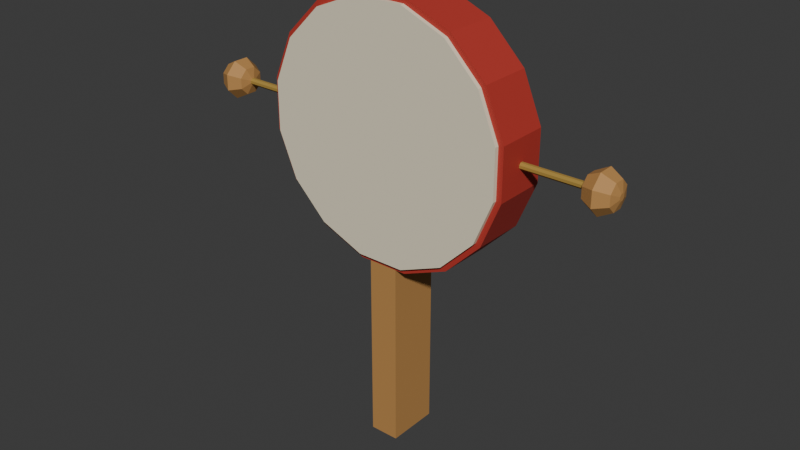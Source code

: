 # Source: source.blend  (saved by Blender 4.3.34; exported with 4.5.12 LTS)
import bpy
from mathutils import Matrix  # noqa: F401  (used for matrix-valued properties, if any)

bpy.ops.wm.read_factory_settings(use_empty=True)
scene = bpy.context.scene
scene.name = 'Scene'

# ---- collections
col_collection = bpy.data.collections.new('Collection'); scene.collection.children.link(col_collection)

# ---- materials (node trees are filled in below, after node groups)
mat_case_deepfestivalred = bpy.data.materials.new('Case_DeepFestivalRed')
mat_case_deepfestivalred.diffuse_color = (0.46, 0.035, 0.025, 1.0)
mat_head_warmivory = bpy.data.materials.new('Head_WarmIvory')
mat_head_warmivory.diffuse_color = (0.83, 0.75, 0.56, 1.0)
mat_gripandpellets_honeywood = bpy.data.materials.new('GripAndPellets_HoneyWood')
mat_gripandpellets_honeywood.diffuse_color = (0.49, 0.25, 0.075, 1.0)
mat_tethers_deepgold = bpy.data.materials.new('Tethers_DeepGold')
mat_tethers_deepgold.diffuse_color = (0.39, 0.245, 0.045, 1.0)

# ---- material node trees
mat_case_deepfestivalred.use_nodes = True; mat_case_deepfestivalred.node_tree.nodes.clear()
_N = mat_case_deepfestivalred.node_tree.nodes; _L = mat_case_deepfestivalred.node_tree.links
n0 = _N.new('ShaderNodeBsdfPrincipled'); n0.name = 'Principled BSDF'; n0.location = (10, 300)
n0.inputs[0].default_value = (0.46, 0.035, 0.025, 1.0)
n0.inputs[2].default_value = 0.7
n1 = _N.new('ShaderNodeOutputMaterial'); n1.name = 'Material Output'; n1.location = (300, 300)
_L.new(n0.outputs[0], n1.inputs[0])
n1.is_active_output = True
mat_head_warmivory.use_nodes = True; mat_head_warmivory.node_tree.nodes.clear()
_N = mat_head_warmivory.node_tree.nodes; _L = mat_head_warmivory.node_tree.links
n0 = _N.new('ShaderNodeBsdfPrincipled'); n0.name = 'Principled BSDF'; n0.location = (10, 300)
n0.inputs[0].default_value = (0.83, 0.75, 0.56, 1.0)
n0.inputs[2].default_value = 0.78
n1 = _N.new('ShaderNodeOutputMaterial'); n1.name = 'Material Output'; n1.location = (300, 300)
_L.new(n0.outputs[0], n1.inputs[0])
n1.is_active_output = True
mat_gripandpellets_honeywood.use_nodes = True; mat_gripandpellets_honeywood.node_tree.nodes.clear()
_N = mat_gripandpellets_honeywood.node_tree.nodes; _L = mat_gripandpellets_honeywood.node_tree.links
n0 = _N.new('ShaderNodeBsdfPrincipled'); n0.name = 'Principled BSDF'; n0.location = (10, 300)
n0.inputs[0].default_value = (0.49, 0.25, 0.075, 1.0)
n0.inputs[2].default_value = 0.72
n1 = _N.new('ShaderNodeOutputMaterial'); n1.name = 'Material Output'; n1.location = (300, 300)
_L.new(n0.outputs[0], n1.inputs[0])
n1.is_active_output = True
mat_tethers_deepgold.use_nodes = True; mat_tethers_deepgold.node_tree.nodes.clear()
_N = mat_tethers_deepgold.node_tree.nodes; _L = mat_tethers_deepgold.node_tree.links
n0 = _N.new('ShaderNodeBsdfPrincipled'); n0.name = 'Principled BSDF'; n0.location = (10, 300)
n0.inputs[0].default_value = (0.39, 0.245, 0.045, 1.0)
n0.inputs[2].default_value = 0.85
n1 = _N.new('ShaderNodeOutputMaterial'); n1.name = 'Material Output'; n1.location = (300, 300)
_L.new(n0.outputs[0], n1.inputs[0])
n1.is_active_output = True

# ---- world
world_world = bpy.data.worlds.new('World'); scene.world = world_world
world_world.use_nodes = True; world_world.node_tree.nodes.clear()
_N = world_world.node_tree.nodes; _L = world_world.node_tree.links
n0 = _N.new('ShaderNodeOutputWorld'); n0.name = 'World Output'; n0.location = (300, 300)
n1 = _N.new('ShaderNodeBackground'); n1.name = 'Background'; n1.location = (10, 300)
n1.inputs[0].default_value = (0.05088, 0.05088, 0.05088, 1.0)
_L.new(n1.outputs[0], n0.inputs[0])
n0.is_active_output = True
world_world.color = (0.05088, 0.05088, 0.05088)
world_world.sun_shadow_jitter_overblur = 0.0

# ---- meshes
me_continuousblinddrumcaseandintegralgrip = bpy.data.meshes.new('ContinuousBlindDrumCaseAndIntegralGrip')
me_continuousblinddrumcaseandintegralgrip.from_pydata([(0.12, -0.023, 0.3239), (0.1017, -0.023, 0.368), (0.08901, -0.023, 0.3595), (0.105, -0.023, 0.3209), (0.08901, 0.021, 0.3595), (0.105, 0.021, 0.3209), (0.0, 0.021, 0.3), (0.0, 0.027, 0.3), (0.12, 0.027, 0.3239), (0.1017, 0.027, 0.368), (0.06797, -0.023, 0.4017), (0.05948, -0.023, 0.389), (0.05948, 0.021, 0.389), (0.06797, 0.027, 0.4017), (0.02387, -0.023, 0.42), (0.02089, -0.023, 0.405), (0.02089, 0.021, 0.405), (0.02387, 0.027, 0.42), (-0.02387, -0.023, 0.42), (-0.02089, -0.023, 0.405), (-0.02089, 0.021, 0.405), (-0.02387, 0.027, 0.42), (-0.06797, -0.023, 0.4017), (-0.05948, -0.023, 0.389), (-0.05948, 0.021, 0.389), (-0.06797, 0.027, 0.4017), (-0.1017, -0.023, 0.368), (-0.08901, -0.023, 0.3595), (-0.08901, 0.021, 0.3595), (-0.1017, 0.027, 0.368), (-0.12, -0.023, 0.3239), (-0.105, -0.023, 0.3209), (-0.105, 0.021, 0.3209), (-0.12, 0.027, 0.3239), (-0.12, -0.023, 0.2761), (-0.105, -0.023, 0.2791), (-0.105, 0.021, 0.2791), (-0.12, 0.027, 0.2761), (-0.1017, -0.023, 0.232), (-0.08901, -0.023, 0.2405), (-0.08901, 0.021, 0.2405), (-0.1017, 0.027, 0.232), (-0.06797, -0.023, 0.1983), (-0.05948, -0.023, 0.211), (-0.05948, 0.021, 0.211), (-0.06797, 0.027, 0.1983), (-0.02387, -0.023, 0.18), (-0.02089, -0.023, 0.195), (-0.02089, 0.021, 0.195), (-0.02387, 0.027, 0.18), (-0.014, -0.023, 0.18), (-0.01225, -0.023, 0.195), (-0.01225, 0.021, 0.195), (-0.014, 0.027, 0.18), (0.014, -0.023, 0.18), (0.01225, -0.023, 0.195), (0.01225, 0.021, 0.195), (0.014, 0.027, 0.18), (0.02387, -0.023, 0.18), (0.02089, -0.023, 0.195), (0.02089, 0.021, 0.195), (0.02387, 0.027, 0.18), (0.06797, -0.023, 0.1983), (0.05948, -0.023, 0.211), (0.05948, 0.021, 0.211), (0.06797, 0.027, 0.1983), (0.1017, -0.023, 0.232), (0.08901, -0.023, 0.2405), (0.08901, 0.021, 0.2405), (0.1017, 0.027, 0.232), (0.12, -0.023, 0.2761), (0.105, -0.023, 0.2791), (0.105, 0.021, 0.2791), (0.12, 0.027, 0.2761), (-0.014, -0.023, 0.0), (0.014, -0.023, 0.0), (-0.014, 0.027, 0.0), (0.014, 0.027, 0.0)], [], [(0, 1, 2), (0, 2, 3), (3, 2, 4), (3, 4, 5), (6, 5, 4), (9, 8, 7), (9, 1, 0), (8, 9, 0), (1, 10, 11), (1, 11, 2), (2, 11, 12), (2, 12, 4), (6, 4, 12), (13, 9, 7), (13, 10, 1), (9, 13, 1), (10, 14, 15), (10, 15, 11), (11, 15, 16), (11, 16, 12), (6, 12, 16), (17, 13, 7), (17, 14, 10), (13, 17, 10), (14, 18, 19), (14, 19, 15), (15, 19, 20), (15, 20, 16), (6, 16, 20), (21, 17, 7), (21, 18, 14), (17, 21, 14), (18, 22, 23), (18, 23, 19), (19, 23, 24), (19, 24, 20), (6, 20, 24), (25, 21, 7), (25, 22, 18), (21, 25, 18), (22, 26, 27), (22, 27, 23), (23, 27, 28), (23, 28, 24), (6, 24, 28), (29, 25, 7), (29, 26, 22), (25, 29, 22), (26, 30, 31), (26, 31, 27), (27, 31, 32), (27, 32, 28), (6, 28, 32), (33, 29, 7), (33, 30, 26), (29, 33, 26), (30, 34, 35), (30, 35, 31), (31, 35, 36), (31, 36, 32), (6, 32, 36), (37, 33, 7), (37, 34, 30), (33, 37, 30), (34, 38, 39), (34, 39, 35), (35, 39, 40), (35, 40, 36), (6, 36, 40), (41, 37, 7), (41, 38, 34), (37, 41, 34), (38, 42, 43), (38, 43, 39), (39, 43, 44), (39, 44, 40), (6, 40, 44), (45, 41, 7), (45, 42, 38), (41, 45, 38), (42, 46, 47), (42, 47, 43), (43, 47, 48), (43, 48, 44), (6, 44, 48), (49, 45, 7), (49, 46, 42), (45, 49, 42), (46, 50, 51), (46, 51, 47), (47, 51, 52), (47, 52, 48), (6, 48, 52), (53, 49, 7), (53, 50, 46), (49, 53, 46), (50, 54, 55), (50, 55, 51), (51, 55, 56), (51, 56, 52), (6, 52, 56), (57, 53, 7), (54, 58, 59), (54, 59, 55), (55, 59, 60), (55, 60, 56), (6, 56, 60), (61, 57, 7), (61, 58, 54), (57, 61, 54), (58, 62, 63), (58, 63, 59), (59, 63, 64), (59, 64, 60), (6, 60, 64), (65, 61, 7), (65, 62, 58), (61, 65, 58), (62, 66, 67), (62, 67, 63), (63, 67, 68), (63, 68, 64), (6, 64, 68), (69, 65, 7), (69, 66, 62), (65, 69, 62), (66, 70, 71), (66, 71, 67), (67, 71, 72), (67, 72, 68), (6, 68, 72), (73, 69, 7), (73, 70, 66), (69, 73, 66), (70, 0, 3), (70, 3, 71), (71, 3, 5), (71, 5, 72), (6, 72, 5), (8, 73, 7), (8, 0, 70), (73, 8, 70), (74, 75, 54), (74, 54, 50), (57, 77, 76), (53, 57, 76), (76, 74, 50), (53, 76, 50), (77, 75, 74), (76, 77, 74), (57, 54, 75), (77, 57, 75)])
me_continuousblinddrumcaseandintegralgrip.polygons.foreach_set('material_index', [0, 0, 0, 0, 0, 0, 0, 0, 0, 0, 0, 0, 0, 0, 0, 0, 0, 0, 0, 0, 0, 0, 0, 0, 0, 0, 0, 0, 0, 0, 0, 0, 0, 0, 0, 0, 0, 0, 0, 0, 0, 0, 0, 0, 0, 0, 0, 0, 0, 0, 0, 0, 0, 0, 0, 0, 0, 0, 0, 0, 0, 0, 0, 0, 0, 0, 0, 0, 0, 0, 0, 0, 0, 0, 0, 0, 0, 0, 0, 0, 0, 0, 0, 0, 0, 0, 0, 0, 0, 0, 0, 0, 0, 0, 0, 0, 0, 0, 0, 0, 0, 0, 0, 0, 0, 0, 0, 0, 0, 0, 0, 0, 0, 0, 0, 0, 0, 0, 0, 0, 0, 0, 0, 0, 0, 0, 0, 0, 0, 0, 0, 0, 0, 0, 0, 0, 0, 0, 0, 0, 0, 0, 2, 2, 2, 2, 2, 2, 2, 2, 2, 2])
me_continuousblinddrumcaseandintegralgrip.materials.append(mat_case_deepfestivalred)
me_continuousblinddrumcaseandintegralgrip.materials.append(mat_head_warmivory)
me_continuousblinddrumcaseandintegralgrip.materials.append(mat_gripandpellets_honeywood)
me_continuousblinddrumcaseandintegralgrip.materials.append(mat_tethers_deepgold)
me_continuousblinddrumcaseandintegralgrip.update()
me_completethickfrontdrumhead = bpy.data.meshes.new('CompleteThickFrontDrumHead')
me_completethickfrontdrumhead.from_pydata([(0.0, -0.027, 0.3), (0.115, -0.027, 0.3229), (0.09749, -0.027, 0.3651), (0.0, -0.023, 0.3), (0.115, -0.023, 0.3229), (0.09749, -0.023, 0.3651), (0.06514, -0.027, 0.3975), (0.06514, -0.023, 0.3975), (0.02287, -0.027, 0.415), (0.02287, -0.023, 0.415), (-0.02287, -0.027, 0.415), (-0.02287, -0.023, 0.415), (-0.06514, -0.027, 0.3975), (-0.06514, -0.023, 0.3975), (-0.09749, -0.027, 0.3651), (-0.09749, -0.023, 0.3651), (-0.115, -0.027, 0.3229), (-0.115, -0.023, 0.3229), (-0.115, -0.027, 0.2771), (-0.115, -0.023, 0.2771), (-0.09749, -0.027, 0.2349), (-0.09749, -0.023, 0.2349), (-0.06514, -0.027, 0.2025), (-0.06514, -0.023, 0.2025), (-0.02287, -0.027, 0.185), (-0.02287, -0.023, 0.185), (-0.01342, -0.027, 0.185), (-0.01342, -0.023, 0.185), (0.01342, -0.027, 0.185), (0.01342, -0.023, 0.185), (0.02287, -0.027, 0.185), (0.02287, -0.023, 0.185), (0.06514, -0.027, 0.2025), (0.06514, -0.023, 0.2025), (0.09749, -0.027, 0.2349), (0.09749, -0.023, 0.2349), (0.115, -0.027, 0.2771), (0.115, -0.023, 0.2771)], [], [(0, 1, 2), (5, 4, 3), (5, 2, 1), (4, 5, 1), (0, 2, 6), (7, 5, 3), (7, 6, 2), (5, 7, 2), (0, 6, 8), (9, 7, 3), (9, 8, 6), (7, 9, 6), (0, 8, 10), (11, 9, 3), (11, 10, 8), (9, 11, 8), (0, 10, 12), (13, 11, 3), (13, 12, 10), (11, 13, 10), (0, 12, 14), (15, 13, 3), (15, 14, 12), (13, 15, 12), (0, 14, 16), (17, 15, 3), (17, 16, 14), (15, 17, 14), (0, 16, 18), (19, 17, 3), (19, 18, 16), (17, 19, 16), (0, 18, 20), (21, 19, 3), (21, 20, 18), (19, 21, 18), (0, 20, 22), (23, 21, 3), (23, 22, 20), (21, 23, 20), (0, 22, 24), (25, 23, 3), (25, 24, 22), (23, 25, 22), (0, 24, 26), (27, 25, 3), (27, 26, 24), (25, 27, 24), (0, 26, 28), (29, 27, 3), (29, 28, 26), (27, 29, 26), (0, 28, 30), (31, 29, 3), (31, 30, 28), (29, 31, 28), (0, 30, 32), (33, 31, 3), (33, 32, 30), (31, 33, 30), (0, 32, 34), (35, 33, 3), (35, 34, 32), (33, 35, 32), (0, 34, 36), (37, 35, 3), (37, 36, 34), (35, 37, 34), (0, 36, 1), (4, 37, 3), (4, 1, 36), (37, 4, 36)])
me_completethickfrontdrumhead.polygons.foreach_set('material_index', [1, 1, 1, 1, 1, 1, 1, 1, 1, 1, 1, 1, 1, 1, 1, 1, 1, 1, 1, 1, 1, 1, 1, 1, 1, 1, 1, 1, 1, 1, 1, 1, 1, 1, 1, 1, 1, 1, 1, 1, 1, 1, 1, 1, 1, 1, 1, 1, 1, 1, 1, 1, 1, 1, 1, 1, 1, 1, 1, 1, 1, 1, 1, 1, 1, 1, 1, 1, 1, 1, 1, 1])
me_completethickfrontdrumhead.materials.append(mat_case_deepfestivalred)
me_completethickfrontdrumhead.materials.append(mat_head_warmivory)
me_completethickfrontdrumhead.materials.append(mat_gripandpellets_honeywood)
me_completethickfrontdrumhead.materials.append(mat_tethers_deepgold)
me_completethickfrontdrumhead.update()
me_leftcontinuoustetherandpellet = bpy.data.meshes.new('LeftContinuousTetherAndPellet')
me_leftcontinuoustetherandpellet.from_pydata([(-0.12, 0.005, 0.3012), (-0.12, 0.003243, 0.303), (-0.178, 0.003243, 0.303), (-0.178, 0.005, 0.3012), (-0.12, 0.0007574, 0.303), (-0.178, 0.0007574, 0.303), (-0.12, -0.001, 0.3012), (-0.178, -0.001, 0.3012), (-0.12, -0.001, 0.2988), (-0.178, -0.001, 0.2988), (-0.12, 0.0007574, 0.297), (-0.178, 0.0007574, 0.297), (-0.12, 0.003243, 0.297), (-0.178, 0.003243, 0.297), (-0.12, 0.005, 0.2988), (-0.178, 0.005, 0.2988), (-0.181, 0.006971, 0.312), (-0.181, 0.014, 0.305), (-0.181, -0.002971, 0.312), (-0.181, -0.01, 0.305), (-0.181, -0.01, 0.295), (-0.181, -0.002971, 0.288), (-0.181, 0.006971, 0.288), (-0.181, 0.014, 0.295), (-0.193, 0.009456, 0.318), (-0.193, 0.02, 0.3075), (-0.193, -0.005456, 0.318), (-0.193, -0.016, 0.3075), (-0.193, -0.016, 0.2925), (-0.193, -0.005456, 0.282), (-0.193, 0.009456, 0.282), (-0.193, 0.02, 0.2925), (-0.205, 0.006971, 0.312), (-0.205, 0.014, 0.305), (-0.205, -0.002971, 0.312), (-0.205, -0.01, 0.305), (-0.205, -0.01, 0.295), (-0.205, -0.002971, 0.288), (-0.205, 0.006971, 0.288), (-0.205, 0.014, 0.295), (-0.208, 0.003243, 0.303), (-0.208, 0.005, 0.3012), (-0.208, 0.0007574, 0.303), (-0.208, -0.001, 0.3012), (-0.208, -0.001, 0.2988), (-0.208, 0.0007574, 0.297), (-0.208, 0.003243, 0.297), (-0.208, 0.005, 0.2988), (-0.12, 0.002, 0.3), (-0.208, 0.002, 0.3)], [], [(2, 1, 0), (3, 2, 0), (5, 4, 1), (2, 5, 1), (7, 6, 4), (5, 7, 4), (9, 8, 6), (7, 9, 6), (11, 10, 8), (9, 11, 8), (13, 12, 10), (11, 13, 10), (15, 14, 12), (13, 15, 12), (3, 0, 14), (15, 3, 14), (16, 2, 3), (17, 16, 3), (18, 5, 2), (16, 18, 2), (19, 7, 5), (18, 19, 5), (20, 9, 7), (19, 20, 7), (21, 11, 9), (20, 21, 9), (22, 13, 11), (21, 22, 11), (23, 15, 13), (22, 23, 13), (17, 3, 15), (23, 17, 15), (24, 16, 17), (25, 24, 17), (26, 18, 16), (24, 26, 16), (27, 19, 18), (26, 27, 18), (28, 20, 19), (27, 28, 19), (29, 21, 20), (28, 29, 20), (30, 22, 21), (29, 30, 21), (31, 23, 22), (30, 31, 22), (25, 17, 23), (31, 25, 23), (32, 24, 25), (33, 32, 25), (34, 26, 24), (32, 34, 24), (35, 27, 26), (34, 35, 26), (36, 28, 27), (35, 36, 27), (37, 29, 28), (36, 37, 28), (38, 30, 29), (37, 38, 29), (39, 31, 30), (38, 39, 30), (33, 25, 31), (39, 33, 31), (40, 32, 33), (41, 40, 33), (42, 34, 32), (40, 42, 32), (43, 35, 34), (42, 43, 34), (44, 36, 35), (43, 44, 35), (45, 37, 36), (44, 45, 36), (46, 38, 37), (45, 46, 37), (47, 39, 38), (46, 47, 38), (41, 33, 39), (47, 41, 39), (48, 0, 1), (48, 1, 4), (48, 4, 6), (48, 6, 8), (48, 8, 10), (48, 10, 12), (48, 12, 14), (48, 14, 0), (40, 41, 49), (42, 40, 49), (43, 42, 49), (44, 43, 49), (45, 44, 49), (46, 45, 49), (47, 46, 49), (41, 47, 49)])
me_leftcontinuoustetherandpellet.polygons.foreach_set('material_index', [3, 3, 3, 3, 3, 3, 3, 3, 3, 3, 3, 3, 3, 3, 3, 3, 2, 2, 2, 2, 2, 2, 2, 2, 2, 2, 2, 2, 2, 2, 2, 2, 2, 2, 2, 2, 2, 2, 2, 2, 2, 2, 2, 2, 2, 2, 2, 2, 2, 2, 2, 2, 2, 2, 2, 2, 2, 2, 2, 2, 2, 2, 2, 2, 2, 2, 2, 2, 2, 2, 2, 2, 2, 2, 2, 2, 2, 2, 2, 2, 3, 3, 3, 3, 3, 3, 3, 3, 2, 2, 2, 2, 2, 2, 2, 2])
me_leftcontinuoustetherandpellet.materials.append(mat_case_deepfestivalred)
me_leftcontinuoustetherandpellet.materials.append(mat_head_warmivory)
me_leftcontinuoustetherandpellet.materials.append(mat_gripandpellets_honeywood)
me_leftcontinuoustetherandpellet.materials.append(mat_tethers_deepgold)
me_leftcontinuoustetherandpellet.update()
me_rightcontinuoustetherandpellet = bpy.data.meshes.new('RightContinuousTetherAndPellet')
me_rightcontinuoustetherandpellet.from_pydata([(0.12, 0.005, 0.3012), (0.12, 0.003243, 0.303), (0.178, 0.003243, 0.303), (0.178, 0.005, 0.3012), (0.12, 0.0007574, 0.303), (0.178, 0.0007574, 0.303), (0.12, -0.001, 0.3012), (0.178, -0.001, 0.3012), (0.12, -0.001, 0.2988), (0.178, -0.001, 0.2988), (0.12, 0.0007574, 0.297), (0.178, 0.0007574, 0.297), (0.12, 0.003243, 0.297), (0.178, 0.003243, 0.297), (0.12, 0.005, 0.2988), (0.178, 0.005, 0.2988), (0.181, 0.006971, 0.312), (0.181, 0.014, 0.305), (0.181, -0.002971, 0.312), (0.181, -0.01, 0.305), (0.181, -0.01, 0.295), (0.181, -0.002971, 0.288), (0.181, 0.006971, 0.288), (0.181, 0.014, 0.295), (0.193, 0.009456, 0.318), (0.193, 0.02, 0.3075), (0.193, -0.005456, 0.318), (0.193, -0.016, 0.3075), (0.193, -0.016, 0.2925), (0.193, -0.005456, 0.282), (0.193, 0.009456, 0.282), (0.193, 0.02, 0.2925), (0.205, 0.006971, 0.312), (0.205, 0.014, 0.305), (0.205, -0.002971, 0.312), (0.205, -0.01, 0.305), (0.205, -0.01, 0.295), (0.205, -0.002971, 0.288), (0.205, 0.006971, 0.288), (0.205, 0.014, 0.295), (0.208, 0.003243, 0.303), (0.208, 0.005, 0.3012), (0.208, 0.0007574, 0.303), (0.208, -0.001, 0.3012), (0.208, -0.001, 0.2988), (0.208, 0.0007574, 0.297), (0.208, 0.003243, 0.297), (0.208, 0.005, 0.2988), (0.12, 0.002, 0.3), (0.208, 0.002, 0.3)], [], [(0, 1, 2), (0, 2, 3), (1, 4, 5), (1, 5, 2), (4, 6, 7), (4, 7, 5), (6, 8, 9), (6, 9, 7), (8, 10, 11), (8, 11, 9), (10, 12, 13), (10, 13, 11), (12, 14, 15), (12, 15, 13), (14, 0, 3), (14, 3, 15), (3, 2, 16), (3, 16, 17), (2, 5, 18), (2, 18, 16), (5, 7, 19), (5, 19, 18), (7, 9, 20), (7, 20, 19), (9, 11, 21), (9, 21, 20), (11, 13, 22), (11, 22, 21), (13, 15, 23), (13, 23, 22), (15, 3, 17), (15, 17, 23), (17, 16, 24), (17, 24, 25), (16, 18, 26), (16, 26, 24), (18, 19, 27), (18, 27, 26), (19, 20, 28), (19, 28, 27), (20, 21, 29), (20, 29, 28), (21, 22, 30), (21, 30, 29), (22, 23, 31), (22, 31, 30), (23, 17, 25), (23, 25, 31), (25, 24, 32), (25, 32, 33), (24, 26, 34), (24, 34, 32), (26, 27, 35), (26, 35, 34), (27, 28, 36), (27, 36, 35), (28, 29, 37), (28, 37, 36), (29, 30, 38), (29, 38, 37), (30, 31, 39), (30, 39, 38), (31, 25, 33), (31, 33, 39), (33, 32, 40), (33, 40, 41), (32, 34, 42), (32, 42, 40), (34, 35, 43), (34, 43, 42), (35, 36, 44), (35, 44, 43), (36, 37, 45), (36, 45, 44), (37, 38, 46), (37, 46, 45), (38, 39, 47), (38, 47, 46), (39, 33, 41), (39, 41, 47), (1, 0, 48), (4, 1, 48), (6, 4, 48), (8, 6, 48), (10, 8, 48), (12, 10, 48), (14, 12, 48), (0, 14, 48), (49, 41, 40), (49, 40, 42), (49, 42, 43), (49, 43, 44), (49, 44, 45), (49, 45, 46), (49, 46, 47), (49, 47, 41)])
me_rightcontinuoustetherandpellet.polygons.foreach_set('material_index', [3, 3, 3, 3, 3, 3, 3, 3, 3, 3, 3, 3, 3, 3, 3, 3, 2, 2, 2, 2, 2, 2, 2, 2, 2, 2, 2, 2, 2, 2, 2, 2, 2, 2, 2, 2, 2, 2, 2, 2, 2, 2, 2, 2, 2, 2, 2, 2, 2, 2, 2, 2, 2, 2, 2, 2, 2, 2, 2, 2, 2, 2, 2, 2, 2, 2, 2, 2, 2, 2, 2, 2, 2, 2, 2, 2, 2, 2, 2, 2, 3, 3, 3, 3, 3, 3, 3, 3, 2, 2, 2, 2, 2, 2, 2, 2])
me_rightcontinuoustetherandpellet.materials.append(mat_case_deepfestivalred)
me_rightcontinuoustetherandpellet.materials.append(mat_head_warmivory)
me_rightcontinuoustetherandpellet.materials.append(mat_gripandpellets_honeywood)
me_rightcontinuoustetherandpellet.materials.append(mat_tethers_deepgold)
me_rightcontinuoustetherandpellet.update()

# ---- objects
ob_oneblindchamberpelletrattledrum = bpy.data.objects.new('OneBlindChamberPelletRattleDrum', None)
ob_continuousblinddrumcaseandintegralgrip = bpy.data.objects.new('ContinuousBlindDrumCaseAndIntegralGrip', me_continuousblinddrumcaseandintegralgrip)
ob_completethickfrontdrumhead = bpy.data.objects.new('CompleteThickFrontDrumHead', me_completethickfrontdrumhead)
ob_leftcontinuoustetherandpellet = bpy.data.objects.new('LeftContinuousTetherAndPellet', me_leftcontinuoustetherandpellet)
ob_rightcontinuoustetherandpellet = bpy.data.objects.new('RightContinuousTetherAndPellet', me_rightcontinuoustetherandpellet)

# ---- transforms, parenting, visibility, modifiers, constraints
ob_oneblindchamberpelletrattledrum.location = (0.0, 0.0, 0.0)
ob_continuousblinddrumcaseandintegralgrip.parent = ob_oneblindchamberpelletrattledrum
ob_continuousblinddrumcaseandintegralgrip.location = (0.0, 0.0, 0.0)
ob_completethickfrontdrumhead.parent = ob_oneblindchamberpelletrattledrum
ob_completethickfrontdrumhead.location = (0.0, 0.0, 0.0)
ob_leftcontinuoustetherandpellet.parent = ob_oneblindchamberpelletrattledrum
ob_leftcontinuoustetherandpellet.location = (0.0, 0.0, 0.0)
ob_rightcontinuoustetherandpellet.parent = ob_oneblindchamberpelletrattledrum
ob_rightcontinuoustetherandpellet.location = (0.0, 0.0, 0.0)

# ---- collection membership
scene.collection.objects.link(ob_oneblindchamberpelletrattledrum)
scene.collection.objects.link(ob_continuousblinddrumcaseandintegralgrip)
scene.collection.objects.link(ob_completethickfrontdrumhead)
scene.collection.objects.link(ob_leftcontinuoustetherandpellet)
scene.collection.objects.link(ob_rightcontinuoustetherandpellet)

# ---- scene / render settings (as saved in the file)
scene.frame_start = 1; scene.frame_end = 250; scene.frame_set(1)
scene.render.engine = 'CYCLES'
scene.render.use_compositing = False
scene.cycles.use_denoising = False
scene.cycles.samples = 128
scene.cycles.use_adaptive_sampling = False
scene.cycles.seed = 17
bpy.context.view_layer.update()

# ---- added for rendering (the .blend has no active camera and no usable light): camera, sun
cam_auto = bpy.data.cameras.new('AutoCamera')
cam_auto.lens = 50.0
cam_auto.sensor_width = 36.0
cam_auto.clip_end = 1000.0
ob_auto_camera = bpy.data.objects.new('AutoCamera', cam_auto)
scene.collection.objects.link(ob_auto_camera)
ob_auto_camera.location = (0.549222, -0.659066, 0.649378)
ob_auto_camera.rotation_euler = (1.09748, -7.21219e-08, 0.694738)
scene.camera = ob_auto_camera
light_auto_sun = bpy.data.lights.new('AutoSun', 'SUN')
light_auto_sun.energy = 3.0
light_auto_sun.angle = 0.0523599
ob_auto_sun = bpy.data.objects.new('AutoSun', light_auto_sun)
scene.collection.objects.link(ob_auto_sun)
ob_auto_sun.rotation_euler = (0.872665, 0.174533, 0.523599)
bpy.context.view_layer.update()
